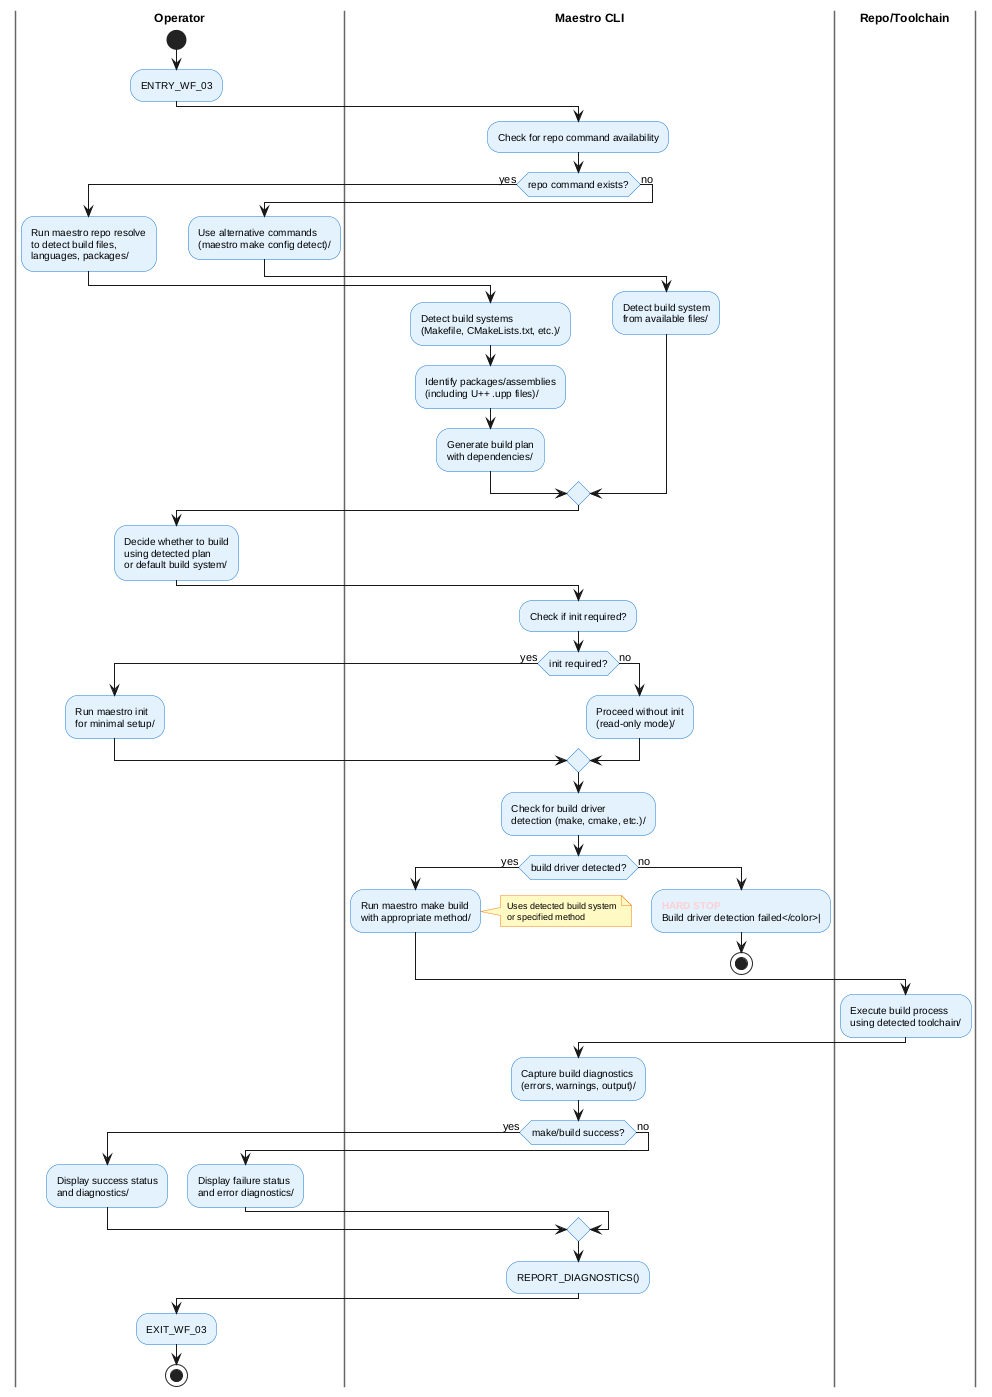

The diagram above was rendered by PlantUML. Its source (embedded in the PNG):
@startuml
!include _shared.puml

|Operator|
start
:ENTRY_WF_03;

|Maestro CLI|
:Check for repo command availability;

if (repo command exists?) then (yes)
  |Operator|
  :Run maestro repo resolve
  to detect build files,
  languages, packages/;
  
  |Maestro CLI|
  :Detect build systems
  (Makefile, CMakeLists.txt, etc.)/;
  
  |Maestro CLI|
  :Identify packages/assemblies
  (including U++ .upp files)/;
  
  |Maestro CLI|
  :Generate build plan
  with dependencies/;
else (no)
  |Operator|
  :Use alternative commands
  (maestro make config detect)/;
  
  |Maestro CLI|
  :Detect build system
  from available files/;
endif

|Operator|
:Decide whether to build
using detected plan
or default build system/;

|Maestro CLI|
:Check if init required?;

if (init required?) then (yes)
  |Operator|
  :Run maestro init
  for minimal setup/;
else (no)
  |Maestro CLI|
  :Proceed without init
  (read-only mode)/;
endif

|Maestro CLI|
:Check for build driver
detection (make, cmake, etc.)/;

if (build driver detected?) then (yes)
  |Maestro CLI|
  :Run maestro make build
  with appropriate method/;
  
  note right: Uses detected build system\nor specified method
else (no)
  |Maestro CLI|
  :<color:#FFCDD2><b>HARD STOP</b>
  Build driver detection failed</color>|;
  stop
endif

|Repo/Toolchain|
:Execute build process
using detected toolchain/;

|Maestro CLI|
:Capture build diagnostics
(errors, warnings, output)/;

if (make/build success?) then (yes)
  |Operator|
  :Display success status
  and diagnostics/;
else (no)
  |Operator|
  :Display failure status
  and error diagnostics/;
endif

|Maestro CLI|
:REPORT_DIAGNOSTICS();

|Operator|
:EXIT_WF_03;
stop

@enduml